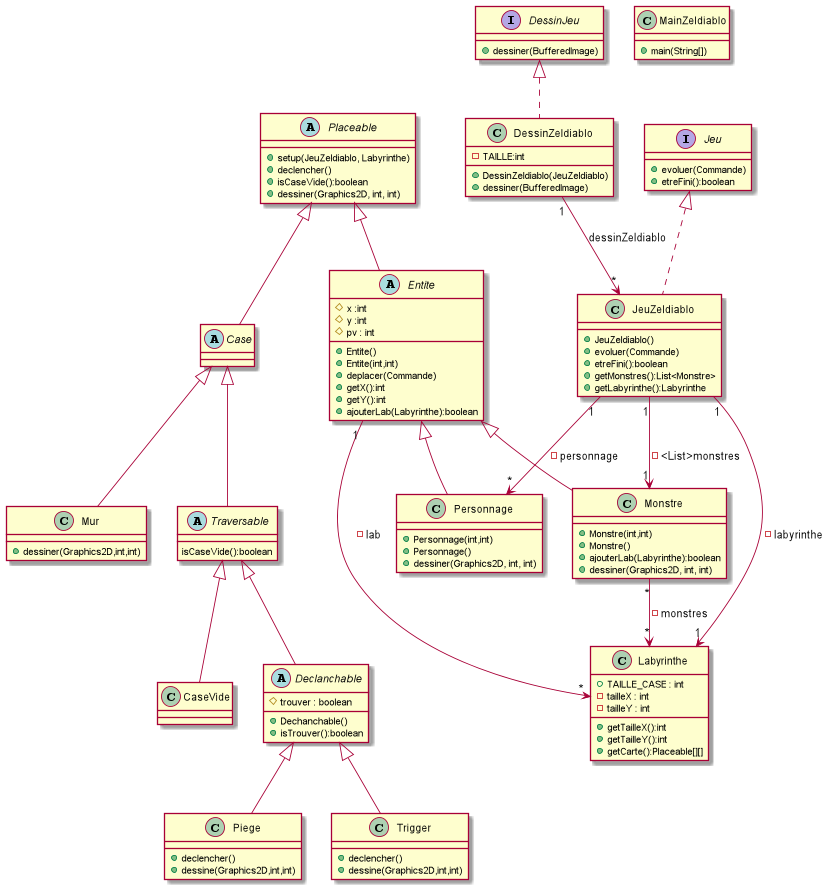

The diagram above was rendered by PlantUML. Its source (embedded in the PNG):
@startuml
'''classes

class DessinZeldiablo {
-TAILLE:int
+DessinZeldiablo(JeuZeldiablo)
+dessiner(BufferedImage)
}

class Labyrinthe{
+TAILLE_CASE : int
-tailleX : int
-tailleY : int
+getTailleX():int
+getTailleY():int
+getCarte():Placeable[][]
}

class Personnage{
+Personnage(int,int)
+Personnage()
+dessiner(Graphics2D, int, int)
}

abstract class Entite {
#x :int
#y :int
#pv : int
+Entite()
+Entite(int,int)
+deplacer(Commande)
+getX():int
+getY():int
+ajouterLab(Labyrinthe):boolean
}

class MainZeldiablo {
+main(String[])
}

class JeuZeldiablo{
+JeuZeldiablo()
+evoluer(Commande)
+etreFini():boolean
+getMonstres():List<Monstre>
+getLabyrinthe():Labyrinthe
}

interface DessinJeu{
+dessiner(BufferedImage)
}

interface Jeu{
+evoluer(Commande)
+etreFini():boolean
}

abstract class Case{

}

class CaseVide{

}

class Mur{
+dessiner(Graphics2D,int,int)
}

class Piege{
+declencher()
+dessine(Graphics2D,int,int)
}

class Trigger{
+declencher()
+dessine(Graphics2D,int,int)
}

abstract class Placeable{
+setup(JeuZeldiablo, Labyrinthe)
+declencher()
+isCaseVide():boolean
+dessiner(Graphics2D, int, int)
}

abstract class Traversable{
isCaseVide():boolean
}

abstract class Declanchable{
#trouver : boolean
+Dechanchable()
+isTrouver():boolean
}



class Monstre {
+Monstre(int,int)
+Monstre()
+ajouterLab(Labyrinthe):boolean
+dessiner(Graphics2D, int, int)
}

'''relations
Entite <|-- Monstre
Entite <|-- Personnage
Case <|-- Mur
Placeable <|-- Case
Traversable <|-- CaseVide
Declanchable <|-- Piege
Declanchable <|-- Trigger
Placeable <|-- Entite
Traversable <|-- Declanchable
Case <|-- Traversable


Jeu <|.. JeuZeldiablo
DessinJeu <|.. DessinZeldiablo

Monstre "*" --> "*" Labyrinthe  : -monstres
Entite "1" --> "*" Labyrinthe  : -lab
JeuZeldiablo "1" --> "1" Labyrinthe  : -labyrinthe
JeuZeldiablo "1" --> "*" Personnage  : -personnage
JeuZeldiablo "1" --> "1" Monstre : - <List>monstres
DessinZeldiablo "1" --> "*" JeuZeldiablo  : dessinZeldiablo
@enduml